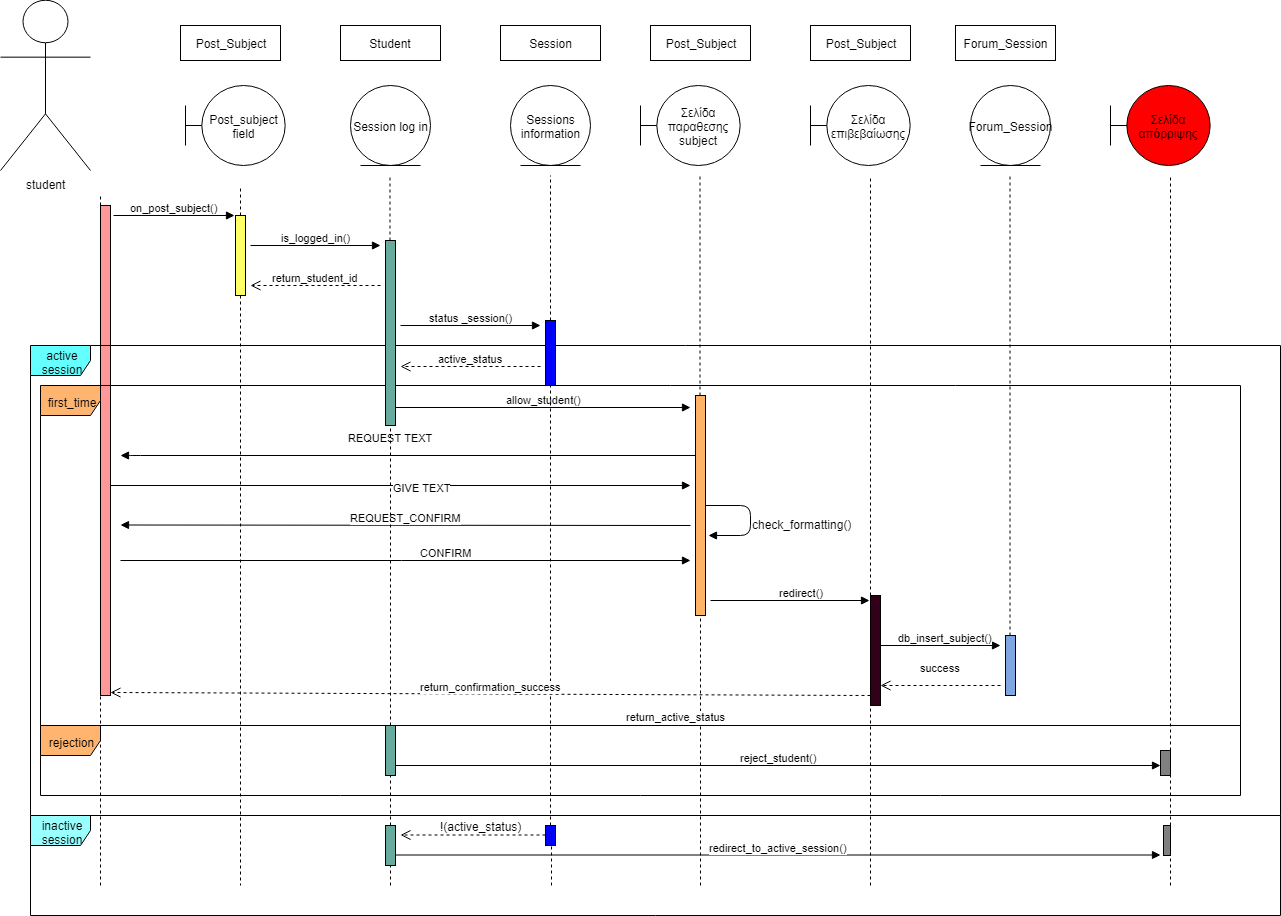

The diagram above was exported from draw.io. Its source (the exported page's mxGraphModel, read from the mxfile embedded in the PNG):
<mxGraphModel dx="2332" dy="503" grid="1" gridSize="10" guides="1" tooltips="1" connect="1" arrows="1" fold="1" page="1" pageScale="1" pageWidth="1100" pageHeight="850" background="#ffffff" math="0" shadow="0">
  <root>
    <mxCell id="0" />
    <mxCell id="1" parent="0" />
    <mxCell id="t30XqbBGSrVbBkRwTKyU-4" value="" style="html=1;points=[];perimeter=orthogonalPerimeter;fillColor=#FF9999;" parent="1" vertex="1">
      <mxGeometry x="30" y="280" width="10" height="490" as="geometry" />
    </mxCell>
    <mxCell id="l9lL6iwXwIOW_wwRyABF-66" value="active&lt;br&gt;session&lt;br&gt;" style="shape=umlFrame;whiteSpace=wrap;html=1;fillColor=#66FFFF;" parent="1" vertex="1">
      <mxGeometry x="-40" y="420" width="1250" height="470" as="geometry" />
    </mxCell>
    <mxCell id="l9lL6iwXwIOW_wwRyABF-43" value="first_time" style="shape=umlFrame;whiteSpace=wrap;html=1;fillColor=#FFB570;" parent="1" vertex="1">
      <mxGeometry x="-30" y="460" width="1200" height="340" as="geometry" />
    </mxCell>
    <mxCell id="l9lL6iwXwIOW_wwRyABF-53" value="rejection" style="shape=umlFrame;whiteSpace=wrap;html=1;fillColor=#FFB570;" parent="1" vertex="1">
      <mxGeometry x="-30" y="800" width="1200" height="70" as="geometry" />
    </mxCell>
    <mxCell id="l9lL6iwXwIOW_wwRyABF-67" value="inactive&lt;br&gt;session&lt;br&gt;" style="shape=umlFrame;whiteSpace=wrap;html=1;fillColor=#99FFFF;" parent="1" vertex="1">
      <mxGeometry x="-40" y="890" width="1250" height="100" as="geometry" />
    </mxCell>
    <mxCell id="O-BFAbBL2NonZ0Nz4BSZ-12" value="on_post_subject()" style="html=1;verticalAlign=bottom;endArrow=block;entryX=-0.1;entryY=0;entryDx=0;entryDy=0;entryPerimeter=0;" parent="1" edge="1">
      <mxGeometry width="80" relative="1" as="geometry">
        <mxPoint x="43" y="290" as="sourcePoint" />
        <mxPoint x="164" y="290" as="targetPoint" />
      </mxGeometry>
    </mxCell>
    <mxCell id="l9lL6iwXwIOW_wwRyABF-33" value="" style="html=1;points=[];perimeter=orthogonalPerimeter;fillColor=#FFB366;" parent="1" vertex="1">
      <mxGeometry x="625" y="470" width="10" height="220" as="geometry" />
    </mxCell>
    <mxCell id="l9lL6iwXwIOW_wwRyABF-29" value="" style="html=1;points=[];perimeter=orthogonalPerimeter;fillColor=#67AB9F;" parent="1" vertex="1">
      <mxGeometry x="315" y="315" width="10" height="185" as="geometry" />
    </mxCell>
    <mxCell id="O-BFAbBL2NonZ0Nz4BSZ-14" value="is_logged_in()" style="html=1;verticalAlign=bottom;endArrow=block;" parent="1" edge="1">
      <mxGeometry width="80" relative="1" as="geometry">
        <mxPoint x="180" y="320" as="sourcePoint" />
        <mxPoint x="310" y="320" as="targetPoint" />
      </mxGeometry>
    </mxCell>
    <mxCell id="O-BFAbBL2NonZ0Nz4BSZ-15" value="return_student_id" style="html=1;verticalAlign=bottom;endArrow=open;dashed=1;endSize=8;entryX=1;entryY=0.5;entryDx=0;entryDy=0;entryPerimeter=0;" parent="1" edge="1">
      <mxGeometry relative="1" as="geometry">
        <mxPoint x="310" y="360" as="sourcePoint" />
        <mxPoint x="180" y="360" as="targetPoint" />
      </mxGeometry>
    </mxCell>
    <mxCell id="O-BFAbBL2NonZ0Nz4BSZ-17" value="active_status" style="html=1;verticalAlign=bottom;endArrow=open;dashed=1;endSize=8;" parent="1" edge="1">
      <mxGeometry relative="1" as="geometry">
        <mxPoint x="470" y="441" as="sourcePoint" />
        <mxPoint x="330" y="441" as="targetPoint" />
      </mxGeometry>
    </mxCell>
    <mxCell id="O-BFAbBL2NonZ0Nz4BSZ-18" value="allow_student()" style="html=1;verticalAlign=bottom;endArrow=block;" parent="1" source="l9lL6iwXwIOW_wwRyABF-29" edge="1">
      <mxGeometry width="80" relative="1" as="geometry">
        <mxPoint x="490" y="482" as="sourcePoint" />
        <mxPoint x="620" y="482" as="targetPoint" />
      </mxGeometry>
    </mxCell>
    <mxCell id="O-BFAbBL2NonZ0Nz4BSZ-19" value="REQUEST TEXT" style="html=1;verticalAlign=bottom;endArrow=block;exitX=1.1;exitY=0.529;exitDx=0;exitDy=0;exitPerimeter=0;" parent="1" edge="1">
      <mxGeometry x="-0.0345" y="40" width="80" relative="1" as="geometry">
        <mxPoint x="40" y="560" as="sourcePoint" />
        <mxPoint x="620" y="560" as="targetPoint" />
        <mxPoint as="offset" />
      </mxGeometry>
    </mxCell>
    <mxCell id="O-BFAbBL2NonZ0Nz4BSZ-23" value="CONFIRM" style="html=1;verticalAlign=bottom;endArrow=block;" parent="1" edge="1">
      <mxGeometry x="0.1404" width="80" relative="1" as="geometry">
        <mxPoint x="50" y="635" as="sourcePoint" />
        <mxPoint x="620" y="635" as="targetPoint" />
        <mxPoint as="offset" />
      </mxGeometry>
    </mxCell>
    <mxCell id="O-BFAbBL2NonZ0Nz4BSZ-34" value="" style="html=1;verticalAlign=bottom;endArrow=block;" parent="1" edge="1">
      <mxGeometry width="80" relative="1" as="geometry">
        <mxPoint x="635" y="580" as="sourcePoint" />
        <mxPoint x="638" y="610" as="targetPoint" />
        <Array as="points">
          <mxPoint x="680" y="580" />
          <mxPoint x="680" y="610" />
        </Array>
      </mxGeometry>
    </mxCell>
    <mxCell id="O-BFAbBL2NonZ0Nz4BSZ-36" value="check_formatting()&lt;br&gt;" style="text;html=1;resizable=0;points=[];autosize=1;align=left;verticalAlign=top;spacingTop=-4;" parent="1" vertex="1">
      <mxGeometry x="680" y="590" width="110" height="20" as="geometry" />
    </mxCell>
    <mxCell id="l9lL6iwXwIOW_wwRyABF-1" value="Post_subject&lt;br&gt;field" style="shape=umlBoundary;whiteSpace=wrap;html=1;" parent="1" vertex="1">
      <mxGeometry x="115" y="160" width="100" height="80" as="geometry" />
    </mxCell>
    <mxCell id="l9lL6iwXwIOW_wwRyABF-2" value="Σελίδα παραθεσης subject" style="shape=umlBoundary;whiteSpace=wrap;html=1;" parent="1" vertex="1">
      <mxGeometry x="570" y="160" width="100" height="80" as="geometry" />
    </mxCell>
    <mxCell id="l9lL6iwXwIOW_wwRyABF-3" value="Σελίδα επιβεβαίωσης" style="shape=umlBoundary;whiteSpace=wrap;html=1;" parent="1" vertex="1">
      <mxGeometry x="740" y="160" width="100" height="80" as="geometry" />
    </mxCell>
    <mxCell id="l9lL6iwXwIOW_wwRyABF-4" value="Σελίδα απόρριψης" style="shape=umlBoundary;whiteSpace=wrap;html=1;fillColor=#FF0000;" parent="1" vertex="1">
      <mxGeometry x="1040" y="160" width="100" height="80" as="geometry" />
    </mxCell>
    <mxCell id="l9lL6iwXwIOW_wwRyABF-5" value="Sessions information" style="ellipse;shape=umlEntity;whiteSpace=wrap;html=1;" parent="1" vertex="1">
      <mxGeometry x="440" y="160" width="80" height="80" as="geometry" />
    </mxCell>
    <mxCell id="l9lL6iwXwIOW_wwRyABF-6" value="Session log in" style="ellipse;shape=umlEntity;whiteSpace=wrap;html=1;" parent="1" vertex="1">
      <mxGeometry x="280" y="160" width="80" height="80" as="geometry" />
    </mxCell>
    <mxCell id="l9lL6iwXwIOW_wwRyABF-7" value="Forum_Session" style="ellipse;shape=umlEntity;whiteSpace=wrap;html=1;fillColor=#FFFFFF;" parent="1" vertex="1">
      <mxGeometry x="900" y="160" width="80" height="80" as="geometry" />
    </mxCell>
    <mxCell id="l9lL6iwXwIOW_wwRyABF-8" value="" style="endArrow=none;dashed=1;html=1;" parent="1" source="l9lL6iwXwIOW_wwRyABF-27" edge="1">
      <mxGeometry width="50" height="50" relative="1" as="geometry">
        <mxPoint x="170" y="460" as="sourcePoint" />
        <mxPoint x="170" y="260" as="targetPoint" />
      </mxGeometry>
    </mxCell>
    <mxCell id="l9lL6iwXwIOW_wwRyABF-10" value="&lt;span&gt;status _session()&lt;/span&gt;" style="html=1;verticalAlign=bottom;endArrow=block;" parent="1" edge="1">
      <mxGeometry width="80" relative="1" as="geometry">
        <mxPoint x="330" y="400" as="sourcePoint" />
        <mxPoint x="470" y="400" as="targetPoint" />
      </mxGeometry>
    </mxCell>
    <mxCell id="l9lL6iwXwIOW_wwRyABF-13" value="" style="endArrow=none;dashed=1;html=1;" parent="1" source="l9lL6iwXwIOW_wwRyABF-29" edge="1">
      <mxGeometry width="50" height="50" relative="1" as="geometry">
        <mxPoint x="320" y="1160" as="sourcePoint" />
        <mxPoint x="319.5" y="250" as="targetPoint" />
      </mxGeometry>
    </mxCell>
    <mxCell id="l9lL6iwXwIOW_wwRyABF-14" value="" style="endArrow=none;dashed=1;html=1;" parent="1" source="l9lL6iwXwIOW_wwRyABF-31" edge="1">
      <mxGeometry width="50" height="50" relative="1" as="geometry">
        <mxPoint x="480.5" y="1160" as="sourcePoint" />
        <mxPoint x="480" y="250" as="targetPoint" />
      </mxGeometry>
    </mxCell>
    <mxCell id="l9lL6iwXwIOW_wwRyABF-15" value="" style="endArrow=none;dashed=1;html=1;" parent="1" source="l9lL6iwXwIOW_wwRyABF-35" edge="1">
      <mxGeometry width="50" height="50" relative="1" as="geometry">
        <mxPoint x="800.5" y="1160" as="sourcePoint" />
        <mxPoint x="800" y="250" as="targetPoint" />
      </mxGeometry>
    </mxCell>
    <mxCell id="l9lL6iwXwIOW_wwRyABF-16" value="" style="endArrow=none;dashed=1;html=1;" parent="1" source="l9lL6iwXwIOW_wwRyABF-37" edge="1">
      <mxGeometry width="50" height="50" relative="1" as="geometry">
        <mxPoint x="940" y="1160" as="sourcePoint" />
        <mxPoint x="939.5" y="250" as="targetPoint" />
      </mxGeometry>
    </mxCell>
    <mxCell id="l9lL6iwXwIOW_wwRyABF-17" value="" style="endArrow=none;dashed=1;html=1;" parent="1" source="l9lL6iwXwIOW_wwRyABF-59" edge="1">
      <mxGeometry width="50" height="50" relative="1" as="geometry">
        <mxPoint x="1100" y="1160" as="sourcePoint" />
        <mxPoint x="1100" y="250" as="targetPoint" />
      </mxGeometry>
    </mxCell>
    <mxCell id="l9lL6iwXwIOW_wwRyABF-18" value="" style="endArrow=none;dashed=1;html=1;" parent="1" source="l9lL6iwXwIOW_wwRyABF-33" edge="1">
      <mxGeometry width="50" height="50" relative="1" as="geometry">
        <mxPoint x="630" y="1160" as="sourcePoint" />
        <mxPoint x="629.5" y="250" as="targetPoint" />
      </mxGeometry>
    </mxCell>
    <mxCell id="l9lL6iwXwIOW_wwRyABF-21" value="REQUEST_CONFIRM" style="html=1;verticalAlign=bottom;endArrow=block;" parent="1" edge="1">
      <mxGeometry width="80" relative="1" as="geometry">
        <mxPoint x="620" y="600" as="sourcePoint" />
        <mxPoint x="50" y="599.5" as="targetPoint" />
      </mxGeometry>
    </mxCell>
    <mxCell id="l9lL6iwXwIOW_wwRyABF-22" value="db_insert_subject()&lt;br&gt;" style="html=1;verticalAlign=bottom;endArrow=block;" parent="1" edge="1">
      <mxGeometry x="0.1404" width="80" relative="1" as="geometry">
        <mxPoint x="800" y="720" as="sourcePoint" />
        <mxPoint x="930" y="720" as="targetPoint" />
        <mxPoint as="offset" />
      </mxGeometry>
    </mxCell>
    <mxCell id="l9lL6iwXwIOW_wwRyABF-24" value="success" style="html=1;verticalAlign=bottom;endArrow=open;dashed=1;endSize=8;" parent="1" edge="1">
      <mxGeometry y="-10" relative="1" as="geometry">
        <mxPoint x="930" y="760" as="sourcePoint" />
        <mxPoint x="810" y="760" as="targetPoint" />
        <mxPoint as="offset" />
      </mxGeometry>
    </mxCell>
    <mxCell id="l9lL6iwXwIOW_wwRyABF-27" value="" style="html=1;points=[];perimeter=orthogonalPerimeter;fillColor=#FFFF66;" parent="1" vertex="1">
      <mxGeometry x="165" y="290" width="10" height="80" as="geometry" />
    </mxCell>
    <mxCell id="l9lL6iwXwIOW_wwRyABF-28" value="" style="endArrow=none;dashed=1;html=1;" parent="1" source="l9lL6iwXwIOW_wwRyABF-27" edge="1">
      <mxGeometry width="50" height="50" relative="1" as="geometry">
        <mxPoint x="170" y="460" as="sourcePoint" />
        <mxPoint x="170" y="960" as="targetPoint" />
      </mxGeometry>
    </mxCell>
    <mxCell id="l9lL6iwXwIOW_wwRyABF-30" value="" style="endArrow=none;dashed=1;html=1;" parent="1" source="l9lL6iwXwIOW_wwRyABF-54" target="l9lL6iwXwIOW_wwRyABF-29" edge="1">
      <mxGeometry width="50" height="50" relative="1" as="geometry">
        <mxPoint x="320" y="1160" as="sourcePoint" />
        <mxPoint x="319.5" y="250" as="targetPoint" />
      </mxGeometry>
    </mxCell>
    <mxCell id="l9lL6iwXwIOW_wwRyABF-31" value="" style="html=1;points=[];perimeter=orthogonalPerimeter;fillColor=#0000FF;" parent="1" vertex="1">
      <mxGeometry x="475" y="395" width="10" height="65" as="geometry" />
    </mxCell>
    <mxCell id="l9lL6iwXwIOW_wwRyABF-32" value="" style="endArrow=none;dashed=1;html=1;" parent="1" source="gAc2ZS42_6lPzuQpwLSJ-9" target="l9lL6iwXwIOW_wwRyABF-31" edge="1">
      <mxGeometry width="50" height="50" relative="1" as="geometry">
        <mxPoint x="481" y="960" as="sourcePoint" />
        <mxPoint x="480" y="250" as="targetPoint" />
      </mxGeometry>
    </mxCell>
    <mxCell id="l9lL6iwXwIOW_wwRyABF-34" value="" style="endArrow=none;dashed=1;html=1;" parent="1" target="l9lL6iwXwIOW_wwRyABF-33" edge="1">
      <mxGeometry width="50" height="50" relative="1" as="geometry">
        <mxPoint x="630" y="960" as="sourcePoint" />
        <mxPoint x="629.5" y="250" as="targetPoint" />
      </mxGeometry>
    </mxCell>
    <mxCell id="l9lL6iwXwIOW_wwRyABF-35" value="" style="html=1;points=[];perimeter=orthogonalPerimeter;fillColor=#33001A;" parent="1" vertex="1">
      <mxGeometry x="800" y="670" width="10" height="110" as="geometry" />
    </mxCell>
    <mxCell id="l9lL6iwXwIOW_wwRyABF-36" value="" style="endArrow=none;dashed=1;html=1;" parent="1" target="l9lL6iwXwIOW_wwRyABF-35" edge="1">
      <mxGeometry width="50" height="50" relative="1" as="geometry">
        <mxPoint x="800" y="960" as="sourcePoint" />
        <mxPoint x="800" y="250" as="targetPoint" />
      </mxGeometry>
    </mxCell>
    <mxCell id="l9lL6iwXwIOW_wwRyABF-37" value="" style="html=1;points=[];perimeter=orthogonalPerimeter;fillColor=#7EA6E0;" parent="1" vertex="1">
      <mxGeometry x="935" y="710" width="10" height="60" as="geometry" />
    </mxCell>
    <mxCell id="l9lL6iwXwIOW_wwRyABF-48" value="reject_student()" style="html=1;verticalAlign=bottom;endArrow=block;" parent="1" edge="1">
      <mxGeometry width="80" relative="1" as="geometry">
        <mxPoint x="325" y="840" as="sourcePoint" />
        <mxPoint x="1090" y="840" as="targetPoint" />
      </mxGeometry>
    </mxCell>
    <mxCell id="l9lL6iwXwIOW_wwRyABF-54" value="" style="html=1;points=[];perimeter=orthogonalPerimeter;fillColor=#67AB9F;" parent="1" vertex="1">
      <mxGeometry x="315" y="800" width="10" height="50" as="geometry" />
    </mxCell>
    <mxCell id="l9lL6iwXwIOW_wwRyABF-55" value="" style="endArrow=none;dashed=1;html=1;" parent="1" source="t30XqbBGSrVbBkRwTKyU-8" target="l9lL6iwXwIOW_wwRyABF-54" edge="1">
      <mxGeometry width="50" height="50" relative="1" as="geometry">
        <mxPoint x="320" y="960" as="sourcePoint" />
        <mxPoint x="320" y="770" as="targetPoint" />
      </mxGeometry>
    </mxCell>
    <mxCell id="l9lL6iwXwIOW_wwRyABF-59" value="" style="html=1;points=[];perimeter=orthogonalPerimeter;fillColor=#808080;" parent="1" vertex="1">
      <mxGeometry x="1090" y="825" width="10" height="25" as="geometry" />
    </mxCell>
    <mxCell id="l9lL6iwXwIOW_wwRyABF-60" value="" style="endArrow=none;dashed=1;html=1;" parent="1" target="l9lL6iwXwIOW_wwRyABF-59" edge="1">
      <mxGeometry width="50" height="50" relative="1" as="geometry">
        <mxPoint x="1100" y="960" as="sourcePoint" />
        <mxPoint x="1100" y="250" as="targetPoint" />
      </mxGeometry>
    </mxCell>
    <mxCell id="l9lL6iwXwIOW_wwRyABF-63" value="redirect_to_active_session()" style="html=1;verticalAlign=bottom;endArrow=block;" parent="1" edge="1">
      <mxGeometry width="80" relative="1" as="geometry">
        <mxPoint x="325" y="929.5" as="sourcePoint" />
        <mxPoint x="1090" y="929.5" as="targetPoint" />
      </mxGeometry>
    </mxCell>
    <mxCell id="l9lL6iwXwIOW_wwRyABF-65" value="" style="html=1;points=[];perimeter=orthogonalPerimeter;fillColor=#808080;" parent="1" vertex="1">
      <mxGeometry x="1093" y="900" width="7" height="30" as="geometry" />
    </mxCell>
    <mxCell id="t30XqbBGSrVbBkRwTKyU-2" value="student" style="shape=umlActor;verticalLabelPosition=bottom;labelBackgroundColor=#ffffff;verticalAlign=top;html=1;" parent="1" vertex="1">
      <mxGeometry x="-70" y="75" width="90" height="170" as="geometry" />
    </mxCell>
    <mxCell id="t30XqbBGSrVbBkRwTKyU-3" value="" style="endArrow=none;dashed=1;html=1;" parent="1" source="t30XqbBGSrVbBkRwTKyU-4" edge="1">
      <mxGeometry width="50" height="50" relative="1" as="geometry">
        <mxPoint x="30" y="960" as="sourcePoint" />
        <mxPoint x="30" y="270" as="targetPoint" />
      </mxGeometry>
    </mxCell>
    <mxCell id="t30XqbBGSrVbBkRwTKyU-7" value="" style="endArrow=none;dashed=1;html=1;" parent="1" target="t30XqbBGSrVbBkRwTKyU-4" edge="1">
      <mxGeometry width="50" height="50" relative="1" as="geometry">
        <mxPoint x="30" y="960" as="sourcePoint" />
        <mxPoint x="30" y="270" as="targetPoint" />
      </mxGeometry>
    </mxCell>
    <mxCell id="t30XqbBGSrVbBkRwTKyU-8" value="" style="html=1;points=[];perimeter=orthogonalPerimeter;fillColor=#67AB9F;" parent="1" vertex="1">
      <mxGeometry x="315" y="900" width="10" height="40" as="geometry" />
    </mxCell>
    <mxCell id="t30XqbBGSrVbBkRwTKyU-9" value="" style="endArrow=none;dashed=1;html=1;" parent="1" target="t30XqbBGSrVbBkRwTKyU-8" edge="1">
      <mxGeometry width="50" height="50" relative="1" as="geometry">
        <mxPoint x="320" y="960" as="sourcePoint" />
        <mxPoint x="320" y="850" as="targetPoint" />
      </mxGeometry>
    </mxCell>
    <mxCell id="8Xtn8ZW7LpRFJMNn22a0-1" value="return_confirmation_success" style="html=1;verticalAlign=bottom;endArrow=open;dashed=1;endSize=8;" parent="1" edge="1">
      <mxGeometry relative="1" as="geometry">
        <mxPoint x="800" y="770" as="sourcePoint" />
        <mxPoint x="40" y="767" as="targetPoint" />
      </mxGeometry>
    </mxCell>
    <mxCell id="eyFwN0rA8EqfD0xIfjCk-1" value="Student" style="rounded=0;whiteSpace=wrap;html=1;" parent="1" vertex="1">
      <mxGeometry x="270" y="100" width="100" height="35" as="geometry" />
    </mxCell>
    <mxCell id="eyFwN0rA8EqfD0xIfjCk-2" value="GIVE TEXT" style="html=1;verticalAlign=bottom;endArrow=block;" parent="1" source="l9lL6iwXwIOW_wwRyABF-33" edge="1">
      <mxGeometry x="-0.0517" y="40" width="80" relative="1" as="geometry">
        <mxPoint x="45" y="540" as="sourcePoint" />
        <mxPoint x="50" y="530" as="targetPoint" />
        <Array as="points">
          <mxPoint x="60" y="530" />
        </Array>
        <mxPoint as="offset" />
      </mxGeometry>
    </mxCell>
    <mxCell id="eyFwN0rA8EqfD0xIfjCk-3" value="redirect()" style="html=1;verticalAlign=bottom;endArrow=block;entryX=-0.132;entryY=0.048;entryDx=0;entryDy=0;entryPerimeter=0;" parent="1" target="l9lL6iwXwIOW_wwRyABF-35" edge="1">
      <mxGeometry x="0.1404" width="80" relative="1" as="geometry">
        <mxPoint x="640" y="675" as="sourcePoint" />
        <mxPoint x="800" y="670" as="targetPoint" />
        <mxPoint as="offset" />
      </mxGeometry>
    </mxCell>
    <mxCell id="gAc2ZS42_6lPzuQpwLSJ-1" value="Session" style="rounded=0;whiteSpace=wrap;html=1;" parent="1" vertex="1">
      <mxGeometry x="430" y="100" width="100" height="35" as="geometry" />
    </mxCell>
    <mxCell id="gAc2ZS42_6lPzuQpwLSJ-2" value="Forum_Session" style="rounded=0;whiteSpace=wrap;html=1;" parent="1" vertex="1">
      <mxGeometry x="885" y="100" width="100" height="35" as="geometry" />
    </mxCell>
    <mxCell id="gAc2ZS42_6lPzuQpwLSJ-4" value="Post_Subject" style="rounded=0;whiteSpace=wrap;html=1;" parent="1" vertex="1">
      <mxGeometry x="580" y="100" width="100" height="35" as="geometry" />
    </mxCell>
    <mxCell id="gAc2ZS42_6lPzuQpwLSJ-5" value="Post_Subject" style="rounded=0;whiteSpace=wrap;html=1;" parent="1" vertex="1">
      <mxGeometry x="740" y="100" width="100" height="35" as="geometry" />
    </mxCell>
    <mxCell id="gAc2ZS42_6lPzuQpwLSJ-9" value="" style="html=1;points=[];perimeter=orthogonalPerimeter;fillColor=#0000FF;" parent="1" vertex="1">
      <mxGeometry x="475" y="900" width="10" height="20" as="geometry" />
    </mxCell>
    <mxCell id="gAc2ZS42_6lPzuQpwLSJ-10" value="" style="endArrow=none;dashed=1;html=1;" parent="1" target="gAc2ZS42_6lPzuQpwLSJ-9" edge="1">
      <mxGeometry width="50" height="50" relative="1" as="geometry">
        <mxPoint x="481" y="960" as="sourcePoint" />
        <mxPoint x="481" y="460" as="targetPoint" />
      </mxGeometry>
    </mxCell>
    <mxCell id="gAc2ZS42_6lPzuQpwLSJ-12" value="return_active_status" style="html=1;verticalAlign=bottom;endArrow=open;dashed=1;endSize=8;" parent="1" edge="1">
      <mxGeometry x="-1" y="-171" relative="1" as="geometry">
        <mxPoint x="475" y="909.5" as="sourcePoint" />
        <mxPoint x="330" y="909.5" as="targetPoint" />
        <Array as="points">
          <mxPoint x="405" y="909.5" />
        </Array>
        <mxPoint x="130" y="60" as="offset" />
      </mxGeometry>
    </mxCell>
    <mxCell id="gAc2ZS42_6lPzuQpwLSJ-13" value="!(active_status)" style="text;html=1;resizable=0;points=[];align=center;verticalAlign=middle;labelBackgroundColor=#ffffff;" parent="gAc2ZS42_6lPzuQpwLSJ-12" vertex="1" connectable="0">
      <mxGeometry x="-0.169" y="-4" relative="1" as="geometry">
        <mxPoint x="-5" y="-5.5" as="offset" />
      </mxGeometry>
    </mxCell>
    <mxCell id="xB77RjMff9WLLOs89a7G-1" value="Post_Subject" style="rounded=0;whiteSpace=wrap;html=1;" parent="1" vertex="1">
      <mxGeometry x="110" y="100" width="100" height="35" as="geometry" />
    </mxCell>
  </root>
</mxGraphModel>